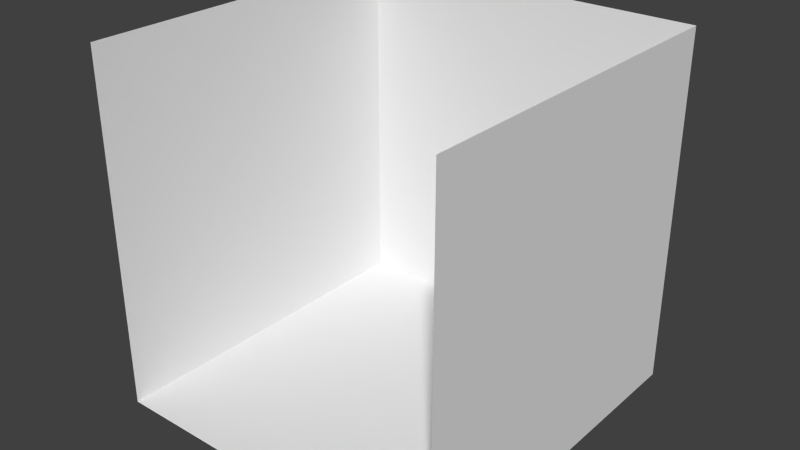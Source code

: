 # Source: 1_base.1.blend  (saved by Blender 2.69.0; exported with 4.5.12 LTS)
import bpy
from mathutils import Matrix  # noqa: F401  (used for matrix-valued properties, if any)

bpy.ops.wm.read_factory_settings(use_empty=True)
scene = bpy.context.scene
scene.name = 'Scene'

# ---- collections
col_collection_1 = bpy.data.collections.new('Collection 1'); scene.collection.children.link(col_collection_1)

# ---- world
world_world = bpy.data.worlds.new('World'); scene.world = world_world
world_world.color = (0.05088, 0.05088, 0.05088)
world_world.use_sun_shadow = False
world_world.sun_shadow_jitter_overblur = 0.0
world_world.cycles.sampling_method = 'MANUAL'
world_world.cycles.sample_map_resolution = 256

# ---- meshes
me_plane = bpy.data.meshes.new('Plane')
me_plane.from_pydata([(3.0, -3.0, 0.0), (-3.0, -3.0, 0.0), (3.0, 3.0, 0.0), (-3.0, 3.0, 0.0), (3.0, 3.0, 6.0), (-3.0, 3.0, 6.0), (-3.0, -3.0, 6.0), (3.0, -3.0, 6.0)], [], [(1, 0, 2, 3), (3, 2, 4, 5), (1, 3, 5, 6), (2, 0, 7, 4)])
me_plane.use_remesh_preserve_volume = False
me_plane.use_remesh_preserve_attributes = False
me_plane.use_mirror_vertex_groups = False
me_plane.update()

# ---- objects
ob_plane = bpy.data.objects.new('Plane', me_plane)

# ---- transforms, parenting, visibility, modifiers, constraints
ob_plane.location = (0.0, 0.0, 0.0)
ob_plane.lineart.crease_threshold = 0.0

# ---- collection membership
col_collection_1.objects.link(ob_plane)

# ---- scene / render settings (as saved in the file)
scene.frame_start = 1; scene.frame_end = 250; scene.frame_set(240)
scene.render.engine = 'BLENDER_EEVEE_NEXT'
scene.render.image_settings.color_mode = 'RGB'
scene.render.image_settings.compression = 90
scene.render.resolution_percentage = 50
scene.render.dither_intensity = 0.0
scene.cycles.use_denoising = False
scene.cycles.samples = 10
scene.cycles.sampling_pattern = 'TABULATED_SOBOL'
scene.cycles.light_sampling_threshold = 0.0
scene.cycles.use_adaptive_sampling = False
scene.cycles.use_light_tree = False
scene.cycles.blur_glossy = 0.0
scene.cycles.volume_bounces = 1
scene.cycles.pixel_filter_type = 'GAUSSIAN'
scene.cycles.sample_clamp_indirect = 0.0
scene.view_settings.view_transform = 'Standard'
bpy.context.view_layer.update()

# ---- added for rendering (the .blend has no active camera and no usable light): camera, sun
cam_auto = bpy.data.cameras.new('AutoCamera')
cam_auto.lens = 50.0
cam_auto.sensor_width = 36.0
cam_auto.clip_end = 1000.0
ob_auto_camera = bpy.data.objects.new('AutoCamera', cam_auto)
scene.collection.objects.link(ob_auto_camera)
ob_auto_camera.location = (9.61522, -11.5383, 10.6922)
ob_auto_camera.rotation_euler = (1.09748, -7.21219e-08, 0.694738)
scene.camera = ob_auto_camera
light_auto_sun = bpy.data.lights.new('AutoSun', 'SUN')
light_auto_sun.energy = 3.0
light_auto_sun.angle = 0.0523599
ob_auto_sun = bpy.data.objects.new('AutoSun', light_auto_sun)
scene.collection.objects.link(ob_auto_sun)
ob_auto_sun.rotation_euler = (0.872665, 0.174533, 0.523599)
bpy.context.view_layer.update()
